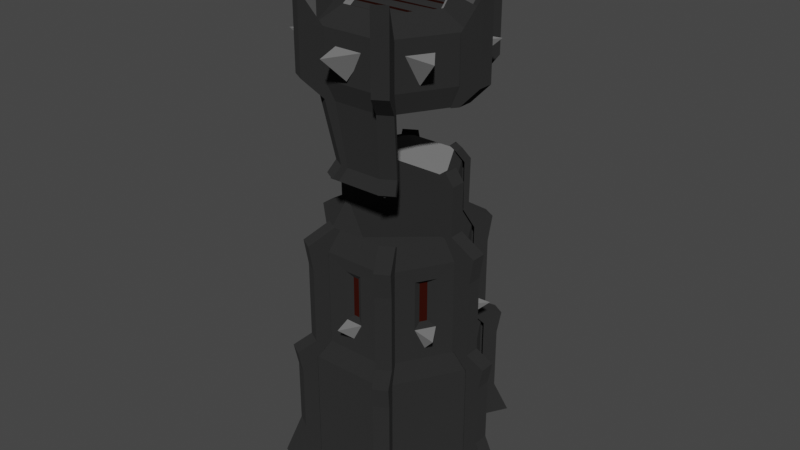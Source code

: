# Source: VileFotress_Fractured.blend  (saved by Blender 2.81.16; exported with 4.5.12 LTS)
import bpy
from mathutils import Matrix  # noqa: F401  (used for matrix-valued properties, if any)

bpy.ops.wm.read_factory_settings(use_empty=True)
scene = bpy.context.scene
scene.name = 'Scene'

# ---- collections
col_collection = bpy.data.collections.new('Collection'); scene.collection.children.link(col_collection)

# ---- materials (node trees are filled in below, after node groups)
mat_evilstone = bpy.data.materials.new('EvilStone')
mat_evilstone.use_transparent_shadow = False
mat_evilmetal = bpy.data.materials.new('EvilMetal')
mat_evilmetal.use_transparent_shadow = False
mat_evilhighlight = bpy.data.materials.new('EvilHighlight')
mat_evilhighlight.use_transparent_shadow = False
mat_evilstone_001 = bpy.data.materials.new('EvilStone.001')
mat_evilstone_001.use_transparent_shadow = False
mat_evilmetal_001 = bpy.data.materials.new('EvilMetal.001')
mat_evilmetal_001.use_transparent_shadow = False
mat_evilhighlight_001 = bpy.data.materials.new('EvilHighlight.001')
mat_evilhighlight_001.use_transparent_shadow = False

# ---- material node trees
mat_evilstone.use_nodes = True; mat_evilstone.node_tree.nodes.clear()
_N = mat_evilstone.node_tree.nodes; _L = mat_evilstone.node_tree.links
n0 = _N.new('ShaderNodeOutputMaterial'); n0.name = 'Material Output'; n0.location = (300, 300)
n1 = _N.new('ShaderNodeBsdfDiffuse'); n1.name = 'Diffuse BSDF'; n1.location = (10, 300)
n1.inputs[0].default_value = (0.02539, 0.02539, 0.02539, 1.0)
n1.inputs[1].default_value = 0.5
_L.new(n1.outputs[0], n0.inputs[0])
n0.is_active_output = True
mat_evilmetal.use_nodes = True; mat_evilmetal.node_tree.nodes.clear()
_N = mat_evilmetal.node_tree.nodes; _L = mat_evilmetal.node_tree.links
n0 = _N.new('ShaderNodeOutputMaterial'); n0.name = 'Material Output'; n0.location = (300, 300)
n1 = _N.new('ShaderNodeBsdfDiffuse'); n1.name = 'Diffuse BSDF'; n1.location = (10, 300)
n1.inputs[0].default_value = (0.1626, 0.1626, 0.1626, 1.0)
n1.inputs[1].default_value = 0.5
_L.new(n1.outputs[0], n0.inputs[0])
n0.is_active_output = True
mat_evilhighlight.use_nodes = True; mat_evilhighlight.node_tree.nodes.clear()
_N = mat_evilhighlight.node_tree.nodes; _L = mat_evilhighlight.node_tree.links
n0 = _N.new('ShaderNodeOutputMaterial'); n0.name = 'Material Output'; n0.location = (300, 300)
n1 = _N.new('ShaderNodeBsdfDiffuse'); n1.name = 'Diffuse BSDF'; n1.location = (10, 300)
n1.inputs[0].default_value = (0.01261, 0.002684, 0.001509, 1.0)
n1.inputs[1].default_value = 0.5
_L.new(n1.outputs[0], n0.inputs[0])
n0.is_active_output = True
mat_evilstone_001.use_nodes = True; mat_evilstone_001.node_tree.nodes.clear()
_N = mat_evilstone_001.node_tree.nodes; _L = mat_evilstone_001.node_tree.links
n0 = _N.new('ShaderNodeOutputMaterial'); n0.name = 'Material Output'; n0.location = (300, 300)
n1 = _N.new('ShaderNodeBsdfDiffuse'); n1.name = 'Diffuse BSDF'; n1.location = (10, 300)
n1.inputs[0].default_value = (0.02539, 0.02539, 0.02539, 1.0)
n1.inputs[1].default_value = 0.5
_L.new(n1.outputs[0], n0.inputs[0])
n0.is_active_output = True
mat_evilmetal_001.use_nodes = True; mat_evilmetal_001.node_tree.nodes.clear()
_N = mat_evilmetal_001.node_tree.nodes; _L = mat_evilmetal_001.node_tree.links
n0 = _N.new('ShaderNodeOutputMaterial'); n0.name = 'Material Output'; n0.location = (300, 300)
n1 = _N.new('ShaderNodeBsdfDiffuse'); n1.name = 'Diffuse BSDF'; n1.location = (10, 300)
n1.inputs[0].default_value = (0.1626, 0.1626, 0.1626, 1.0)
n1.inputs[1].default_value = 0.5
_L.new(n1.outputs[0], n0.inputs[0])
n0.is_active_output = True
mat_evilhighlight_001.use_nodes = True; mat_evilhighlight_001.node_tree.nodes.clear()
_N = mat_evilhighlight_001.node_tree.nodes; _L = mat_evilhighlight_001.node_tree.links
n0 = _N.new('ShaderNodeOutputMaterial'); n0.name = 'Material Output'; n0.location = (300, 300)
n1 = _N.new('ShaderNodeBsdfDiffuse'); n1.name = 'Diffuse BSDF'; n1.location = (10, 300)
n1.inputs[0].default_value = (0.0291, 0.00452, 0.002441, 1.0)
n1.inputs[1].default_value = 0.5
_L.new(n1.outputs[0], n0.inputs[0])
n0.is_active_output = True

# ---- world
world_world = bpy.data.worlds.new('World'); scene.world = world_world
world_world.use_nodes = True; world_world.node_tree.nodes.clear()
_N = world_world.node_tree.nodes; _L = world_world.node_tree.links
n0 = _N.new('ShaderNodeOutputWorld'); n0.name = 'World Output'; n0.location = (300, 300)
n1 = _N.new('ShaderNodeBackground'); n1.name = 'Background'; n1.location = (10, 300)
n1.inputs[0].default_value = (0.05088, 0.05088, 0.05088, 1.0)
_L.new(n1.outputs[0], n0.inputs[0])
n0.is_active_output = True
world_world.color = (0.05088, 0.05088, 0.05088)
world_world.use_sun_shadow = False
world_world.sun_shadow_jitter_overblur = 0.0

# ---- meshes
me_cylinder_000 = bpy.data.meshes.new('Cylinder.000')
me_cylinder_000.from_pydata([(-0.5239, -0.3074, -1.079), (-0.6071, -0.1633, -1.079), (-0.4421, -0.2601, -0.953), (-0.5252, -0.1161, -0.953), (-0.535, -0.3136, -0.2621), (-0.618, -0.1698, -0.2621), (-0.6205, -0.3629, -0.03621), (-0.7035, -0.2193, -0.03621), (-0.7035, -0.2193, 0.4646), (-0.6206, -0.3629, 0.4646), (-0.5824, -0.3412, -1.045), (-0.6655, -0.1971, -1.045), (-0.5005, -0.2938, -0.9191), (-0.5836, -0.1499, -0.9191), (-0.625, -0.3656, -0.2282), (-0.708, -0.2218, -0.2282), (-0.8169, -0.4763, -0.002293), (-0.8998, -0.3326, -0.002293), (-0.8169, -0.4762, 0.8376), (-0.8998, -0.3327, 0.8376), (0.5892, -0.2736, -1.079), (-0.0122, -0.6195, -1.079), (0.51, -0.2281, -0.953), (-0.0122, -0.5285, -0.953), (-0.0122, 0.7763, -0.2622), (-0.6241, 0.4243, -0.2622), (0.5997, 0.4243, -0.2622), (0.5997, -0.2797, -0.2622), (-0.0122, -0.6317, -0.2622), (-0.0122, 0.8714, -0.03621), (-0.7067, 0.4718, -0.03621), (0.6823, 0.4718, -0.03621), (0.6823, -0.3272, -0.03621), (-0.0122, -0.7267, -0.03621), (-0.01189, 0.5979, 0.6238), (-0.4678, 0.3357, 0.6238), (0.4448, 0.3352, 0.6238), (0.4448, -0.1902, 0.6238), (-0.0111, -0.4525, 0.6238), (-0.6039, -0.2681, -1.079), (-0.5248, -0.2226, -0.953), (-0.6146, -0.2742, -0.2622), (-0.6972, -0.3218, -0.03621), (-0.4616, -0.1862, 0.6238), (-0.0122, 0.8714, 0.4646), (-0.7067, 0.4718, 0.4646), (0.6823, 0.4718, 0.4646), (0.6823, -0.3272, 0.4646), (-0.0122, -0.7267, 0.4646), (-0.6973, -0.3218, 0.4646), (-0.429, -0.1487, 0.5781), (-0.03139, -0.3908, 0.5781), (0.4018, -0.1413, 0.5781), (0.3961, 0.3261, 0.5912), (-0.429, 0.3142, 0.5781), (-0.0115, 0.5554, 0.5781), (0.1735, 0.4486, 0.5781), (-0.429, 0.1023, 0.5781), (0.4018, 0.1042, 0.5781), (-0.2429, -0.2687, 0.5781), (0.4018, 0.1622, 0.5781), (-0.2926, -0.24, 0.5781), (0.4018, -0.07488, 0.5781), (-0.08843, -0.3579, 0.5781), (0.3294, 0.3586, 0.5781), (-0.429, -0.07683, 0.5781), (0.1172, 0.4811, 0.5781), (-0.429, 0.1662, 0.5781), (-0.3127, 0.6042, 0.01697), (-0.125, 0.6234, 0.305), (-0.4789, 0.8922, 0.3119), (-0.4232, 0.4513, 0.305), (0.3532, -0.5491, 0.01697), (0.1655, -0.5683, 0.305), (0.5195, -0.8371, 0.3119), (0.4637, -0.3962, 0.305), (0.3532, 0.6042, 0.01697), (0.4637, 0.4513, 0.305), (0.5195, 0.8922, 0.3119), (0.1655, 0.6234, 0.305), (-0.3127, -0.5491, 0.01697), (-0.4232, -0.3962, 0.305), (-0.4789, -0.8371, 0.3119), (-0.125, -0.5683, 0.305), (0.6861, 0.02754, 0.01697), (0.6089, -0.1446, 0.305), (1.019, 0.02754, 0.3119), (0.6089, 0.1997, 0.305), (-0.6456, 0.02754, 0.01697), (-0.5684, 0.1997, 0.305), (-0.9781, 0.02754, 0.3119), (-0.5684, -0.1446, 0.305), (0.5356, 0.4934, -0.2622), (0.6186, 0.3496, -0.2622), (0.6212, 0.5427, -0.03621), (0.7041, 0.399, -0.03621), (0.7041, 0.3991, 0.4646), (0.6212, 0.5426, 0.4646), (0.6256, 0.5453, -0.2282), (0.7086, 0.4015, -0.2282), (0.8175, 0.656, -0.002294), (0.9004, 0.5124, -0.002294), (0.8176, 0.656, 0.8376), (0.9004, 0.5124, 0.8376), (-0.6168, 0.3517, -0.2622), (-0.5338, 0.4955, -0.2622), (-0.7022, 0.4012, -0.03621), (-0.6193, 0.5448, -0.03621), (-0.6194, 0.5448, 0.4646), (-0.7022, 0.4012, 0.4646), (-0.7068, 0.4037, -0.2282), (-0.6238, 0.5475, -0.2282), (-0.8986, 0.5145, -0.002294), (-0.8157, 0.6581, -0.002294), (-0.8986, 0.5146, 0.8376), (-0.8157, 0.6581, 0.8376), (0.6065, -0.1655, -1.079), (0.5233, -0.3095, -1.079), (0.5246, -0.1183, -0.953), (0.4415, -0.2622, -0.953), (0.6174, -0.172, -0.2622), (0.5344, -0.3157, -0.2622), (0.7029, -0.2214, -0.03621), (0.6199, -0.365, -0.03621), (0.62, -0.365, 0.4646), (0.7029, -0.2215, 0.4646), (0.6649, -0.1992, -1.045), (0.5817, -0.3433, -1.045), (0.583, -0.152, -0.9191), (0.4999, -0.296, -0.9191), (0.7074, -0.2239, -0.2282), (0.6244, -0.3677, -0.2282), (0.8992, -0.3348, -0.002294), (0.8163, -0.4784, -0.002294), (0.8992, -0.3348, 0.8376), (0.8163, -0.4784, 0.8376), (-0.08146, 0.7552, -0.2622), (0.08455, 0.7552, -0.2622), (-0.08138, 0.8539, -0.03621), (0.08446, 0.8539, -0.03621), (0.08442, 0.854, 0.4646), (-0.08133, 0.854, 0.4646), (-0.08146, 0.8591, -0.2282), (0.08455, 0.8591, -0.2282), (-0.08138, 1.081, -0.002294), (0.08446, 1.081, -0.002294), (-0.08133, 1.081, 0.8376), (0.08442, 1.081, 0.8376), (0.08226, -0.5628, -1.079), (-0.0841, -0.5628, -1.079), (0.08219, -0.4682, -0.953), (-0.08404, -0.4682, -0.953), (0.08208, -0.5755, -0.2622), (-0.08393, -0.5755, -0.2622), (0.082, -0.6742, -0.03621), (-0.08385, -0.6742, -0.03621), (-0.0838, -0.6742, 0.4646), (0.08195, -0.6742, 0.4646), (0.08226, -0.6302, -1.045), (-0.0841, -0.6302, -1.045), (0.08219, -0.5357, -0.9191), (-0.08404, -0.5357, -0.9191), (0.08208, -0.6794, -0.2282), (-0.08393, -0.6794, -0.2282), (0.082, -0.9009, -0.002294), (-0.08385, -0.9009, -0.002294), (0.08195, -0.9009, 0.8376), (-0.0838, -0.9009, 0.8376)], [], [(5, 3, 13, 15), (6, 9, 18, 16), (8, 7, 17, 19), (3, 1, 11, 13), (10, 12, 13, 11), (15, 13, 12, 14), (14, 16, 17, 15), (19, 17, 16, 18), (2, 4, 14, 12), (4, 6, 16, 14), (0, 2, 12, 10), (7, 5, 15, 17), (9, 8, 19, 18), (39, 21, 23, 40), (40, 23, 28, 41), (21, 20, 22, 23), (24, 25, 30, 29), (41, 28, 33, 42), (23, 22, 27, 28), (30, 42, 49, 45), (42, 33, 48, 49), (28, 27, 32, 33), (26, 24, 29, 31), (25, 41, 42, 30), (27, 26, 31, 32), (32, 31, 46, 47), (29, 30, 45, 44), (34, 35, 54, 55), (33, 32, 47, 48), (31, 29, 44, 46), (35, 34, 44, 45), (34, 36, 46, 44), (36, 37, 47, 46), (37, 38, 48, 47), (38, 43, 49, 48), (43, 35, 45, 49), (37, 36, 53, 60, 58, 62, 52), (43, 38, 51, 63, 59, 61, 50), (36, 34, 55, 66, 56, 64, 53), (38, 37, 52, 51), (55, 54, 67, 66), (35, 43, 50, 65, 57, 67, 54), (53, 50, 61, 60), (56, 57, 65, 64), (58, 59, 63, 62), (60, 61, 59, 58), (62, 63, 51, 52), (64, 65, 50, 53), (66, 67, 57, 56), (68, 70, 69), (69, 70, 71), (71, 70, 68), (68, 69, 71), (72, 74, 73), (73, 74, 75), (75, 74, 72), (72, 73, 75), (76, 78, 77), (77, 78, 79), (79, 78, 76), (76, 77, 79), (80, 82, 81), (81, 82, 83), (83, 82, 80), (80, 81, 83), (84, 86, 85), (85, 86, 87), (87, 86, 84), (84, 85, 87), (88, 90, 89), (89, 90, 91), (91, 90, 88), (88, 89, 91), (94, 97, 102, 100), (96, 95, 101, 103), (98, 100, 101, 99), (103, 101, 100, 102), (92, 94, 100, 98), (95, 93, 99, 101), (97, 96, 103, 102), (106, 109, 114, 112), (108, 107, 113, 115), (110, 112, 113, 111), (115, 113, 112, 114), (104, 106, 112, 110), (107, 105, 111, 113), (109, 108, 115, 114), (121, 119, 129, 131), (122, 125, 134, 132), (124, 123, 133, 135), (119, 117, 127, 129), (126, 128, 129, 127), (131, 129, 128, 130), (130, 132, 133, 131), (135, 133, 132, 134), (118, 120, 130, 128), (120, 122, 132, 130), (116, 118, 128, 126), (123, 121, 131, 133), (125, 124, 135, 134), (138, 141, 146, 144), (140, 139, 145, 147), (142, 144, 145, 143), (147, 145, 144, 146), (136, 138, 144, 142), (139, 137, 143, 145), (141, 140, 147, 146), (153, 151, 161, 163), (154, 157, 166, 164), (156, 155, 165, 167), (151, 149, 159, 161), (158, 160, 161, 159), (163, 161, 160, 162), (162, 164, 165, 163), (167, 165, 164, 166), (150, 152, 162, 160), (152, 154, 164, 162), (148, 150, 160, 158), (155, 153, 163, 165), (157, 156, 167, 166), (126, 127, 117, 116), (116, 117, 119, 118), (121, 120, 118, 119), (24, 26, 27, 28, 41, 25), (153, 120, 118, 151), (5, 152, 150, 3), (151, 23, 22, 118), (3, 150, 23, 40), (151, 118, 20, 21), (150, 21, 39, 3), (10, 11, 1, 0)])
me_cylinder_000.polygons.foreach_set('material_index', [0, 0, 0, 0, 0, 0, 0, 0, 0, 0, 0, 0, 0, 0, 0, 0, 0, 0, 0, 0, 0, 0, 0, 0, 0, 0, 0, 1, 0, 0, 0, 0, 0, 0, 0, 0, 1, 1, 1, 1, 0, 1, 0, 0, 0, 2, 2, 2, 2, 1, 1, 1, 1, 1, 1, 1, 1, 1, 1, 1, 1, 1, 1, 1, 1, 1, 1, 1, 1, 1, 1, 1, 1, 0, 0, 0, 0, 0, 0, 0, 0, 0, 0, 0, 0, 0, 0, 0, 0, 0, 0, 0, 0, 0, 0, 0, 0, 0, 0, 0, 0, 0, 0, 0, 0, 0, 0, 0, 0, 0, 0, 0, 0, 0, 0, 0, 0, 0, 0, 0, 0, 0, 0, 1, 1, 1, 0, 0, 0, 0, 0])
_uv = me_cylinder_000.uv_layers.new(name='UVMap')
_uv.uv.foreach_set('vector', [0.1448, 1.0, 0.141, 1.0, 0.141, 1.0, 0.1448, 1.0, 0.1859, 1.0, 0.1859, 1.0, 0.1859, 1.0, 0.1859, 1.0, 0.1474, 1.0, 0.1474, 1.0, 0.1474, 1.0, 0.1474, 1.0, 0.141, 1.0, 0.1444, 1.0, 0.1444, 1.0, 0.141, 1.0, 0.189, 1.0, 0.1923, 1.0, 0.141, 1.0, 0.1444, 1.0, 0.1448, 1.0, 0.141, 1.0, 0.1923, 1.0, 0.1885, 1.0, 0.1885, 1.0, 0.1859, 1.0, 0.1474, 1.0, 0.1448, 1.0, 0.1474, 1.0, 0.1474, 1.0, 0.1859, 1.0, 0.1859, 1.0, 0.1923, 1.0, 0.1885, 1.0, 0.1885, 1.0, 0.1923, 1.0, 0.1885, 1.0, 0.1859, 1.0, 0.1859, 1.0, 0.1885, 1.0, 0.189, 1.0, 0.1923, 1.0, 0.1923, 1.0, 0.189, 1.0, 0.1474, 1.0, 0.1448, 1.0, 0.1448, 1.0, 0.1474, 1.0, 0.04215, 0.3423, 0.06613, 0.3838, 0.06613, 0.3838, 0.04215, 0.3423, 0.189, 1.0, 0.3333, 1.0, 0.3333, 1.0, 0.1923, 1.0, 0.1923, 1.0, 0.3333, 1.0, 0.3333, 1.0, 0.1885, 1.0, 0.3333, 1.0, 0.5, 1.0, 0.5, 1.0, 0.3333, 1.0, 0.8333, 1.0, 1.0, 1.0, 1.0, 1.0, 0.8333, 1.0, 0.1885, 1.0, 0.3333, 1.0, 0.3333, 1.0, 0.1859, 1.0, 0.3333, 1.0, 0.5, 1.0, 0.5, 1.0, 0.3333, 1.0, -8.941e-08, 1.0, 0.1474, 1.0, 0.1474, 1.0, -8.941e-08, 1.0, 0.1859, 1.0, 0.3333, 1.0, 0.3333, 1.0, 0.1859, 1.0, 0.3333, 1.0, 0.5, 1.0, 0.5, 1.0, 0.3333, 1.0, 0.6667, 1.0, 0.8333, 1.0, 0.8333, 1.0, 0.6667, 1.0, -8.941e-08, 1.0, 0.1448, 1.0, 0.1474, 1.0, -8.941e-08, 1.0, 0.5, 1.0, 0.6667, 1.0, 0.6667, 1.0, 0.5, 1.0, 0.5, 1.0, 0.6667, 1.0, 0.6667, 1.0, 0.5, 1.0, 0.8333, 1.0, 1.0, 1.0, 1.0, 1.0, 0.8333, 1.0, 0.416, 0.3453, 0.25, 0.4389, 0.25, 0.4389, 0.416, 0.3453, 0.3333, 1.0, 0.5, 1.0, 0.5, 1.0, 0.3333, 1.0, 0.6667, 1.0, 0.8333, 1.0, 0.8333, 1.0, 0.6667, 1.0, 0.25, 0.4389, 0.416, 0.3453, 0.4578, 0.37, 0.25, 0.49, 0.416, 0.3453, 0.416, 0.1537, 0.4578, 0.13, 0.4578, 0.37, 0.416, 0.1537, 0.2499, 0.05772, 0.25, 0.01, 0.4578, 0.13, 0.2499, 0.05772, 0.08397, 0.1513, 0.04215, 0.13, 0.25, 0.01, 0.08397, 0.1513, 0.08444, 0.3252, 0.04215, 0.3423, 0.04215, 0.13, 0.08444, 0.3252, 0.25, 0.4389, 0.25, 0.49, 0.04215, 0.3423, 0.2499, 0.05772, 0.416, 0.1537, 0.416, 0.1537, 0.3745, 0.1297, 0.333, 0.1057, 0.2914, 0.08171, 0.2499, 0.05772, 0.08444, 0.3252, 0.08397, 0.1513, 0.08397, 0.1513, 0.08409, 0.1948, 0.0842, 0.2383, 0.08432, 0.2817, 0.08444, 0.3252, 0.416, 0.1537, 0.416, 0.3453, 0.416, 0.3453, 0.416, 0.2974, 0.416, 0.2495, 0.416, 0.2016, 0.416, 0.1537, 0.08397, 0.1513, 0.2499, 0.05772, 0.2499, 0.05772, 0.08397, 0.1513, 0.416, 0.3453, 0.25, 0.4389, 0.2086, 0.4105, 0.416, 0.2974, 0.25, 0.4389, 0.08444, 0.3252, 0.08444, 0.3252, 0.1258, 0.3536, 0.1672, 0.3821, 0.2086, 0.4105, 0.25, 0.4389, 0.416, 0.1537, 0.08444, 0.3252, 0.08432, 0.2817, 0.3745, 0.1297, 0.416, 0.2495, 0.1672, 0.3821, 0.1258, 0.3536, 0.416, 0.2016, 0.333, 0.1057, 0.0842, 0.2383, 0.08409, 0.1948, 0.2914, 0.08171, 0.3745, 0.1297, 0.08432, 0.2817, 0.0842, 0.2383, 0.333, 0.1057, 0.2914, 0.08171, 0.08409, 0.1948, 0.08397, 0.1513, 0.2499, 0.05772, 0.416, 0.2016, 0.1258, 0.3536, 0.08444, 0.3252, 0.416, 0.1537, 0.416, 0.2974, 0.2086, 0.4105, 0.1672, 0.3821, 0.416, 0.2495, 0.25, 0.49, 0.25, 0.25, 0.4578, 0.13, 0.4578, 0.13, 0.25, 0.25, 0.04215, 0.13, 0.04215, 0.13, 0.25, 0.25, 0.25, 0.49, 0.75, 0.49, 0.9578, 0.13, 0.5422, 0.13, 0.25, 0.49, 0.25, 0.25, 0.4578, 0.13, 0.4578, 0.13, 0.25, 0.25, 0.04215, 0.13, 0.04215, 0.13, 0.25, 0.25, 0.25, 0.49, 0.75, 0.49, 0.9578, 0.13, 0.5422, 0.13, 0.25, 0.49, 0.25, 0.25, 0.4578, 0.13, 0.4578, 0.13, 0.25, 0.25, 0.04215, 0.13, 0.04215, 0.13, 0.25, 0.25, 0.25, 0.49, 0.75, 0.49, 0.9578, 0.13, 0.5422, 0.13, 0.25, 0.49, 0.25, 0.25, 0.4578, 0.13, 0.4578, 0.13, 0.25, 0.25, 0.04215, 0.13, 0.04215, 0.13, 0.25, 0.25, 0.25, 0.49, 0.75, 0.49, 0.9578, 0.13, 0.5422, 0.13, 0.25, 0.49, 0.25, 0.25, 0.4578, 0.13, 0.4578, 0.13, 0.25, 0.25, 0.04215, 0.13, 0.04215, 0.13, 0.25, 0.25, 0.25, 0.49, 0.75, 0.49, 0.9578, 0.13, 0.5422, 0.13, 0.25, 0.49, 0.25, 0.25, 0.4578, 0.13, 0.4578, 0.13, 0.25, 0.25, 0.04215, 0.13, 0.04215, 0.13, 0.25, 0.25, 0.25, 0.49, 0.75, 0.49, 0.9578, 0.13, 0.5422, 0.13, 0.1859, 1.0, 0.1859, 1.0, 0.1859, 1.0, 0.1859, 1.0, 0.1474, 1.0, 0.1474, 1.0, 0.1474, 1.0, 0.1474, 1.0, 0.1885, 1.0, 0.1859, 1.0, 0.1474, 1.0, 0.1448, 1.0, 0.1474, 1.0, 0.1474, 1.0, 0.1859, 1.0, 0.1859, 1.0, 0.1885, 1.0, 0.1859, 1.0, 0.1859, 1.0, 0.1885, 1.0, 0.1474, 1.0, 0.1448, 1.0, 0.1448, 1.0, 0.1474, 1.0, 0.04215, 0.3423, 0.06613, 0.3838, 0.06613, 0.3838, 0.04215, 0.3423, 0.1859, 1.0, 0.1859, 1.0, 0.1859, 1.0, 0.1859, 1.0, 0.1474, 1.0, 0.1474, 1.0, 0.1474, 1.0, 0.1474, 1.0, 0.1885, 1.0, 0.1859, 1.0, 0.1474, 1.0, 0.1448, 1.0, 0.1474, 1.0, 0.1474, 1.0, 0.1859, 1.0, 0.1859, 1.0, 0.1885, 1.0, 0.1859, 1.0, 0.1859, 1.0, 0.1885, 1.0, 0.1474, 1.0, 0.1448, 1.0, 0.1448, 1.0, 0.1474, 1.0, 0.04215, 0.3423, 0.06613, 0.3838, 0.06613, 0.3838, 0.04215, 0.3423, 0.1448, 1.0, 0.141, 1.0, 0.141, 1.0, 0.1448, 1.0, 0.1859, 1.0, 0.1859, 1.0, 0.1859, 1.0, 0.1859, 1.0, 0.1474, 1.0, 0.1474, 1.0, 0.1474, 1.0, 0.1474, 1.0, 0.141, 1.0, 0.1444, 1.0, 0.1444, 1.0, 0.141, 1.0, 0.189, 1.0, 0.1923, 1.0, 0.141, 1.0, 0.1444, 1.0, 0.1448, 1.0, 0.141, 1.0, 0.1923, 1.0, 0.1885, 1.0, 0.1885, 1.0, 0.1859, 1.0, 0.1474, 1.0, 0.1448, 1.0, 0.1474, 1.0, 0.1474, 1.0, 0.1859, 1.0, 0.1859, 1.0, 0.1923, 1.0, 0.1885, 1.0, 0.1885, 1.0, 0.1923, 1.0, 0.1885, 1.0, 0.1859, 1.0, 0.1859, 1.0, 0.1885, 1.0, 0.189, 1.0, 0.1923, 1.0, 0.1923, 1.0, 0.189, 1.0, 0.1474, 1.0, 0.1448, 1.0, 0.1448, 1.0, 0.1474, 1.0, 0.04215, 0.3423, 0.06613, 0.3838, 0.06613, 0.3838, 0.04215, 0.3423, 0.1859, 1.0, 0.1859, 1.0, 0.1859, 1.0, 0.1859, 1.0, 0.1474, 1.0, 0.1474, 1.0, 0.1474, 1.0, 0.1474, 1.0, 0.1885, 1.0, 0.1859, 1.0, 0.1474, 1.0, 0.1448, 1.0, 0.1474, 1.0, 0.1474, 1.0, 0.1859, 1.0, 0.1859, 1.0, 0.1885, 1.0, 0.1859, 1.0, 0.1859, 1.0, 0.1885, 1.0, 0.1474, 1.0, 0.1448, 1.0, 0.1448, 1.0, 0.1474, 1.0, 0.04215, 0.3423, 0.06613, 0.3838, 0.06613, 0.3838, 0.04215, 0.3423, 0.1448, 1.0, 0.141, 1.0, 0.141, 1.0, 0.1448, 1.0, 0.1859, 1.0, 0.1859, 1.0, 0.1859, 1.0, 0.1859, 1.0, 0.1474, 1.0, 0.1474, 1.0, 0.1474, 1.0, 0.1474, 1.0, 0.141, 1.0, 0.1444, 1.0, 0.1444, 1.0, 0.141, 1.0, 0.189, 1.0, 0.1923, 1.0, 0.141, 1.0, 0.1444, 1.0, 0.1448, 1.0, 0.141, 1.0, 0.1923, 1.0, 0.1885, 1.0, 0.1885, 1.0, 0.1859, 1.0, 0.1474, 1.0, 0.1448, 1.0, 0.1474, 1.0, 0.1474, 1.0, 0.1859, 1.0, 0.1859, 1.0, 0.1923, 1.0, 0.1885, 1.0, 0.1885, 1.0, 0.1923, 1.0, 0.1885, 1.0, 0.1859, 1.0, 0.1859, 1.0, 0.1885, 1.0, 0.189, 1.0, 0.1923, 1.0, 0.1923, 1.0, 0.189, 1.0, 0.1474, 1.0, 0.1448, 1.0, 0.1448, 1.0, 0.1474, 1.0, 0.04215, 0.3423, 0.06613, 0.3838, 0.06613, 0.3838, 0.04215, 0.3423, 0.189, 1.0, 0.1444, 1.0, 0.1444, 1.0, 0.189, 1.0, 0.189, 1.0, 0.1444, 1.0, 0.141, 1.0, 0.1923, 1.0, 0.1448, 1.0, 0.1885, 1.0, 0.1923, 1.0, 0.141, 1.0, 0.0, 0.0, 0.0, 0.0, 0.0, 0.0, 0.0, 0.0, 0.0, 0.0, 0.0, 0.0, 0.1448, 1.0, 0.1885, 1.0, 0.1923, 1.0, 0.141, 1.0, 0.1448, 1.0, 0.1885, 1.0, 0.1923, 1.0, 0.141, 1.0, 0.141, 1.0, 0.3333, 1.0, 0.5, 1.0, 0.1923, 1.0, 0.141, 1.0, 0.1923, 1.0, 0.3333, 1.0, 0.1923, 1.0, 0.141, 1.0, 0.1923, 1.0, 0.5, 1.0, 0.3333, 1.0, 0.1923, 1.0, 0.3333, 1.0, 0.189, 1.0, 0.141, 1.0, 0.189, 1.0, 0.1444, 1.0, 0.1444, 1.0, 0.189, 1.0])
me_cylinder_000.materials.append(mat_evilstone)
me_cylinder_000.materials.append(mat_evilmetal)
me_cylinder_000.materials.append(mat_evilhighlight)
me_cylinder_000.use_remesh_fix_poles = True
me_cylinder_000.use_remesh_preserve_attributes = False
me_cylinder_000.use_mirror_vertex_groups = False
me_cylinder_000.update()
me_cylinder_002 = bpy.data.meshes.new('Cylinder.002')
me_cylinder_002.from_pydata([(-0.9061, -0.3058, 0.1464), (-0.8228, -0.4501, 0.1464), (-1.108, -0.6149, -1.262), (-1.192, -0.4706, -1.262), (-1.078, -0.4052, 0.04699), (-0.995, -0.5495, 0.04699), (-0.8167, -0.4465, -1.262), (-0.8999, -0.3023, -1.262), (-0.8166, -0.4465, -0.04757), (-0.8999, -0.3022, -0.04757), (-0.6853, -0.3708, 0.1125), (-0.7687, -0.2264, 0.1125), (-0.9541, -0.5259, -0.8771), (-1.037, -0.3816, -0.8771), (-0.9541, -0.5259, -0.1899), (-1.037, -0.3816, -0.1899), (-0.7491, 0.6416, -1.262), (-0.7491, 0.6416, -0.3482), (-0.174, 0.9724, -1.262), (-0.174, 0.9724, -0.3482), (0.7761, 0.5557, -1.262), (0.7761, 0.5557, -0.04757), (0.7761, -0.4075, -1.262), (0.7761, -0.4075, -0.04757), (-0.06107, -0.8891, -1.262), (-0.06107, -0.8891, -0.04757), (0.6442, -0.009404, 0.4552), (0.2234, -0.5707, 0.4539), (0.6442, -0.009404, 0.9957), (0.2234, -0.5707, 1.01), (0.5403, 0.4201, 1.372), (0.5403, -0.2718, 1.372), (-0.06107, -0.6177, 1.372), (-0.8886, -0.4019, -1.262), (-0.8886, -0.4019, -0.04757), (-0.4942, -0.487, 0.4431), (-0.4942, -0.4871, 1.015), (-0.6528, -0.2663, 1.372), (0.2579, -0.435, 0.1727), (0.07646, -0.4368, 0.4539), (0.3965, -0.7269, 0.4595), (0.3797, -0.2953, 0.4514), (-0.3723, -0.4583, 0.1564), (-0.4645, -0.3, 0.4364), (-0.5556, -0.7222, 0.4452), (-0.1903, -0.4918, 0.4352), (0.5866, 0.1035, 0.172), (0.4993, -0.05571, 0.453), (0.9106, 0.07641, 0.4565), (0.5283, 0.2777, 0.4517), (0.809, 0.4892, 0.1464), (0.7256, 0.6335, 0.1464), (1.011, 0.7982, -1.262), (1.094, 0.654, -1.262), (0.9812, 0.5886, 0.04699), (0.8979, 0.7329, 0.04699), (0.7196, 0.6299, -1.262), (0.8028, 0.4857, -1.262), (0.7195, 0.6299, -0.04757), (0.8028, 0.4856, -0.04757), (0.5882, 0.5541, 0.1125), (0.6715, 0.4098, 0.1125), (0.8569, 0.7092, -0.8771), (0.9402, 0.565, -0.8771), (0.8569, 0.7093, -0.1899), (0.9402, 0.565, -0.1899), (-0.8215, 0.6356, 0.1464), (-0.9049, 0.4913, 0.1464), (-1.19, 0.6562, -1.262), (-1.107, 0.8004, -1.262), (-0.9938, 0.735, 0.04699), (-1.077, 0.5907, 0.04699), (-0.8987, 0.4878, -1.262), (-0.8154, 0.632, -1.262), (-0.8987, 0.4877, -0.04757), (-0.8154, 0.6321, -0.04757), (-0.7674, 0.4119, 0.1125), (-0.6841, 0.5563, 0.1125), (-1.036, 0.5671, -0.8771), (-0.9528, 0.7114, -0.8771), (-1.036, 0.5671, -0.1899), (-0.9528, 0.7114, -0.1899), (0.5268, -0.338, 1.406), (0.61, -0.1939, 1.406), (0.763, -0.4744, 1.246), (0.8462, -0.3302, 1.246), (0.7244, -0.4522, 0.1464), (0.8077, -0.3079, 0.1464), (1.093, -0.4728, -1.262), (1.01, -0.617, -1.262), (0.8966, -0.5517, 0.04699), (0.98, -0.4073, 0.04699), (0.8016, -0.3044, -1.262), (0.7183, -0.4486, -1.262), (0.8016, -0.3043, -0.04757), (0.7183, -0.4487, -0.04757), (0.6703, -0.2286, 0.1125), (0.587, -0.3729, 0.1125), (0.6703, -0.2286, 1.151), (0.5871, -0.3728, 1.151), (0.5576, -0.1636, 1.372), (0.4744, -0.3077, 1.372), (0.939, -0.3837, -0.8771), (0.8557, -0.528, -0.8771), (0.939, -0.3837, -0.1899), (0.8557, -0.528, -0.1899), (0.7244, -0.4522, 0.9672), (0.8077, -0.3079, 0.9672), (0.036, 1.033, 0.1464), (-0.1307, 1.033, 0.1464), (-0.1306, 1.363, -1.262), (0.03594, 1.363, -1.262), (0.036, 1.232, 0.04699), (-0.1307, 1.232, 0.04699), (-0.1306, 1.026, -1.262), (0.03594, 1.026, -1.262), (-0.1307, 1.026, -0.04757), (0.036, 1.026, -0.04757), (-0.1307, 0.8744, 0.1125), (0.036, 0.8744, 0.1125), (-0.1306, 1.185, -0.8771), (0.03597, 1.185, -0.8771), (-0.1306, 1.185, -0.1899), (0.03598, 1.185, -0.1899), (-0.133, -0.6214, 1.406), (0.03342, -0.6214, 1.406), (-0.1331, -0.8942, 1.246), (0.03347, -0.8942, 1.246), (-0.1331, -0.8497, 0.1464), (0.03353, -0.8497, 0.1464), (0.03347, -1.179, -1.262), (-0.1331, -1.179, -1.262), (-0.1331, -1.049, 0.04699), (0.03353, -1.049, 0.04699), (0.03347, -0.8426, -1.262), (-0.1331, -0.8426, -1.262), (0.03353, -0.8426, -0.04757), (-0.1331, -0.8426, -0.04757), (0.03353, -0.691, 0.1125), (-0.1331, -0.691, 0.1125), (0.03347, -0.691, 1.151), (-0.1331, -0.691, 1.151), (0.03342, -0.5609, 1.372), (-0.133, -0.5609, 1.372), (0.0335, -1.001, -0.8771), (-0.1331, -1.001, -0.8771), (0.03352, -1.001, -0.1899), (-0.1331, -1.001, -0.1899), (-0.1331, -0.8497, 0.9672), (0.0335, -0.8497, 0.9672), (-0.8983, 0.5557, -1.262), (-0.06107, 1.037, -1.262), (-0.06107, 1.037, -0.04757), (-0.8983, 0.5557, -0.04757), (-0.7838, 0.8416, -1.271), (-0.3296, 1.103, -1.271), (-0.3296, 1.103, -0.4558), (-0.7838, 0.8416, -0.4558), (-0.8128, 0.8249, -1.272), (-0.3005, 1.12, -1.272), (-0.3005, 1.12, -0.4133), (-0.8128, 0.8249, -0.4133), (-0.6606, 0.6279, -1.271), (-0.2065, 0.8896, -1.271), (-0.2065, 0.8896, -0.4558), (-0.6606, 0.6279, -0.4558), (0.6442, 0.2215, 0.4552), (-0.06107, 0.8913, 0.1125), (0.6442, 0.2215, 0.9957), (0.3849, -0.4778, 0.4539), (0.6492, 0.4827, 0.1125), (0.3849, -0.4778, 1.01), (0.6492, 0.4827, 1.151), (0.5777, 0.06504, 0.4987), (0.5777, 0.1471, 0.4987), (0.5777, 0.06504, 0.9521), (0.5777, 0.1471, 0.9521), (-0.3286, -0.585, 0.4431), (0.6492, -0.3345, 0.1125), (-0.3286, -0.5849, 1.015), (0.6492, -0.3345, 1.151), (0.2558, -0.5047, 0.5123), (0.3116, -0.4727, 0.5123), (0.2558, -0.5047, 0.9511), (0.3116, -0.4727, 0.9511), (-0.06107, -0.7431, 1.151), (-0.06107, -0.7431, 0.1125), (-0.3487, -0.5075, 0.9565), (-0.3487, -0.5075, 0.5017), (-0.4167, -0.4674, 0.5017), (-0.4167, -0.4674, 0.9565), (-0.7714, 0.4827, 0.1125), (-0.7617, -0.3289, 0.1125), (-0.7617, -0.3289, 1.151), (0.2396, -0.4448, 1.372), (0.1464, -0.274, 0.1125), (0.1464, -0.274, 1.173), (0.2066, -0.3783, 1.319)], [], [(13, 3, 2, 12), (11, 9, 4, 0), (8, 10, 1, 5), (6, 8, 5, 14, 12, 2), (5, 1, 0, 4), (9, 7, 3, 13, 15, 4), (7, 6, 2, 3), (15, 13, 12, 14), (4, 15, 14, 5), (16, 17, 161, 158), (151, 152, 21, 20), (20, 21, 23, 22), (22, 23, 25, 24), (152, 153, 191, 167), (33, 34, 153, 150), (34, 25, 186, 192), (24, 25, 34, 33), (193, 185, 32, 37), (23, 21, 170, 178), (35, 177, 188, 189), (25, 23, 178, 186), (21, 152, 167, 170), (153, 34, 192, 191), (29, 27, 181, 183), (168, 28, 175, 176), (180, 172, 30, 31), (185, 180, 31, 194, 32), (38, 40, 39), (39, 40, 41), (41, 40, 38), (38, 39, 41), (42, 44, 43), (43, 44, 45), (45, 44, 42), (42, 43, 45), (46, 48, 47), (47, 48, 49), (49, 48, 46), (46, 47, 49), (63, 53, 52, 62), (61, 59, 54, 50), (58, 60, 51, 55), (56, 58, 55, 64, 62, 52), (55, 51, 50, 54), (59, 57, 53, 63, 65, 54), (57, 56, 52, 53), (65, 63, 62, 64), (54, 65, 64, 55), (79, 69, 68, 78), (77, 75, 70, 66), (74, 76, 67, 71), (72, 74, 71, 80, 78, 68), (71, 67, 66, 70), (75, 73, 69, 79, 81, 70), (73, 72, 68, 69), (81, 79, 78, 80), (70, 81, 80, 71), (103, 89, 88, 102), (97, 95, 90, 86), (98, 100, 83, 85), (94, 96, 87, 91), (101, 99, 84, 82), (92, 94, 91, 104, 102, 88), (91, 87, 86, 90), (107, 85, 84, 106), (82, 84, 85, 83), (96, 98, 85, 107, 87), (95, 93, 89, 103, 105, 90), (99, 97, 86, 106, 84), (93, 92, 88, 89), (105, 103, 102, 104), (90, 105, 104, 91), (87, 107, 106, 86), (121, 111, 110, 120), (119, 117, 112, 108), (116, 118, 109, 113), (114, 116, 113, 122, 120, 110), (113, 109, 108, 112), (117, 115, 111, 121, 123, 112), (115, 114, 110, 111), (123, 121, 120, 122), (112, 123, 122, 113), (145, 131, 130, 144), (139, 137, 132, 128), (140, 142, 125, 127), (136, 138, 129, 133), (143, 141, 126, 124), (134, 136, 133, 146, 144, 130), (133, 129, 128, 132), (149, 127, 126, 148), (124, 126, 127, 125), (138, 140, 127, 149, 129), (137, 135, 131, 145, 147, 132), (141, 139, 128, 148, 126), (135, 134, 130, 131), (147, 145, 144, 146), (132, 147, 146, 133), (129, 149, 148, 128), (19, 17, 153, 152), (17, 16, 150, 153), (18, 19, 152, 151), (156, 155, 163, 164), (19, 18, 159, 160), (17, 19, 160, 161), (156, 157, 161, 160), (157, 154, 158, 161), (155, 156, 160, 159), (162, 165, 164, 163), (157, 156, 164, 165), (154, 157, 165, 162), (116, 114, 18, 19), (73, 75, 17, 16), (151, 20, 22, 24, 33, 150, 16, 18), (166, 26, 178, 170), (28, 168, 172, 180), (26, 28, 180, 178), (168, 166, 170, 172), (173, 174, 176, 175), (28, 26, 173, 175), (26, 166, 174, 173), (166, 168, 176, 174), (169, 27, 186, 178), (29, 171, 180, 185), (171, 169, 178, 180), (27, 29, 185, 186), (181, 182, 184, 183), (171, 29, 183, 184), (169, 171, 184, 182), (27, 169, 182, 181), (179, 177, 186, 185), (35, 36, 193, 192), (177, 35, 192, 186), (36, 179, 185, 193), (189, 188, 187, 190), (177, 179, 187, 188), (179, 36, 190, 187), (36, 35, 189, 190), (191, 192, 195, 170, 167), (196, 195, 192, 193), (197, 196, 193, 37), (197, 37, 32, 194), (30, 197, 194, 31), (30, 172, 196, 197), (172, 170, 195, 196)])
me_cylinder_002.polygons.foreach_set('material_index', [0, 0, 0, 0, 0, 0, 0, 0, 0, 0, 0, 0, 0, 0, 0, 0, 0, 0, 0, 0, 0, 0, 0, 0, 0, 0, 0, 1, 1, 1, 1, 1, 1, 1, 1, 1, 1, 1, 1, 0, 0, 0, 0, 0, 0, 0, 0, 0, 0, 0, 0, 0, 0, 0, 0, 0, 0, 0, 0, 0, 0, 0, 0, 0, 0, 0, 0, 0, 0, 0, 0, 0, 0, 0, 0, 0, 0, 0, 0, 0, 0, 0, 0, 0, 0, 0, 0, 0, 0, 0, 0, 0, 0, 0, 0, 0, 0, 0, 0, 0, 0, 0, 0, 0, 1, 1, 1, 2, 0, 0, 0, 0, 0, 0, 0, 0, 0, 2, 0, 0, 0, 0, 0, 0, 0, 2, 0, 0, 0, 0, 0, 0, 0, 2, 0, 0, 0, 1, 1, 1, 0, 0, 1, 1])
_uv = me_cylinder_002.uv_layers.new(name='UVMap')
_uv.uv.foreach_set('vector', [0.1506, 0.75, 0.1506, 0.5, 0.1827, 0.5, 0.1827, 0.75, 0.1478, 1.0, 0.1506, 1.0, 0.1506, 1.0, 0.1478, 1.0, 0.1827, 1.0, 0.1856, 1.0, 0.1856, 1.0, 0.1827, 1.0, 0.1827, 0.5, 0.1827, 1.0, 0.1827, 1.0, 0.1827, 0.875, 0.1827, 0.75, 0.1827, 0.5, 0.1827, 1.0, 0.1856, 1.0, 0.1478, 1.0, 0.1506, 1.0, 0.1506, 1.0, 0.1506, 0.5, 0.1506, 0.5, 0.1506, 0.75, 0.1506, 0.875, 0.1506, 1.0, 0.5621, 0.3815, 0.5422, 0.3469, 0.5422, 0.3469, 0.5621, 0.3815, 0.1506, 0.875, 0.1506, 0.75, 0.1827, 0.75, 0.1827, 0.875, 0.1506, 1.0, 0.1506, 0.875, 0.1827, 0.875, 0.1827, 1.0, 0.9739, 0.5616, 0.9739, 0.9384, 0.9739, 0.9384, 0.9739, 0.5616, 0.8333, 0.5, 0.8333, 1.0, 0.6667, 1.0, 0.6667, 0.5, 0.6667, 0.5, 0.6667, 1.0, 0.5, 1.0, 0.5, 0.5, 0.5, 0.5, 0.5, 1.0, 0.3333, 1.0, 0.3333, 0.5, 0.8333, 1.0, 1.0, 1.0, 1.0, 1.0, 0.8333, 1.0, 0.1506, 0.5, 0.1506, 1.0, -8.941e-08, 1.0, -8.941e-08, 0.5, 0.1827, 1.0, 0.3333, 1.0, 0.3333, 1.0, 0.1856, 1.0, 0.3333, 0.5, 0.3333, 1.0, 0.1827, 1.0, 0.1827, 0.5, 0.1856, 1.0, 0.3333, 1.0, 0.3333, 1.0, 0.189, 1.0, 0.5, 1.0, 0.6667, 1.0, 0.6667, 1.0, 0.5, 1.0, 0.2488, 1.0, 0.2701, 1.0, 0.2701, 1.0, 0.2488, 1.0, 0.3333, 1.0, 0.5, 1.0, 0.5, 1.0, 0.3333, 1.0, 0.6667, 1.0, 0.8333, 1.0, 0.8333, 1.0, 0.6667, 1.0, -8.941e-08, 1.0, 0.1506, 1.0, 0.1478, 1.0, -8.941e-08, 1.0, 0.3928, 1.0, 0.3928, 1.0, 0.3928, 1.0, 0.3928, 1.0, 0.6053, 1.0, 0.5614, 1.0, 0.5614, 1.0, 0.6053, 1.0, 0.5, 1.0, 0.6667, 1.0, 0.6667, 1.0, 0.5, 1.0, 0.3333, 1.0, 0.5, 1.0, 0.5, 1.0, 0.4167, 1.0, 0.3333, 1.0, 0.25, 0.49, 0.25, 0.25, 0.4578, 0.13, 0.4578, 0.13, 0.25, 0.25, 0.04215, 0.13, 0.04215, 0.13, 0.25, 0.25, 0.25, 0.49, 0.75, 0.49, 0.9578, 0.13, 0.5422, 0.13, 0.25, 0.49, 0.25, 0.25, 0.4578, 0.13, 0.4578, 0.13, 0.25, 0.25, 0.04215, 0.13, 0.04215, 0.13, 0.25, 0.25, 0.25, 0.49, 0.75, 0.49, 0.9578, 0.13, 0.5422, 0.13, 0.25, 0.49, 0.25, 0.25, 0.4578, 0.13, 0.4578, 0.13, 0.25, 0.25, 0.04215, 0.13, 0.04215, 0.13, 0.25, 0.25, 0.25, 0.49, 0.75, 0.49, 0.9578, 0.13, 0.5422, 0.13, 0.1506, 0.75, 0.1506, 0.5, 0.1827, 0.5, 0.1827, 0.75, 0.1478, 1.0, 0.1506, 1.0, 0.1506, 1.0, 0.1478, 1.0, 0.1827, 1.0, 0.1856, 1.0, 0.1856, 1.0, 0.1827, 1.0, 0.1827, 0.5, 0.1827, 1.0, 0.1827, 1.0, 0.1827, 0.875, 0.1827, 0.75, 0.1827, 0.5, 0.1827, 1.0, 0.1856, 1.0, 0.1478, 1.0, 0.1506, 1.0, 0.1506, 1.0, 0.1506, 0.5, 0.1506, 0.5, 0.1506, 0.75, 0.1506, 0.875, 0.1506, 1.0, 0.5621, 0.3815, 0.5422, 0.3469, 0.5422, 0.3469, 0.5621, 0.3815, 0.1506, 0.875, 0.1506, 0.75, 0.1827, 0.75, 0.1827, 0.875, 0.1506, 1.0, 0.1506, 0.875, 0.1827, 0.875, 0.1827, 1.0, 0.1506, 0.75, 0.1506, 0.5, 0.1827, 0.5, 0.1827, 0.75, 0.1478, 1.0, 0.1506, 1.0, 0.1506, 1.0, 0.1478, 1.0, 0.1827, 1.0, 0.1856, 1.0, 0.1856, 1.0, 0.1827, 1.0, 0.1827, 0.5, 0.1827, 1.0, 0.1827, 1.0, 0.1827, 0.875, 0.1827, 0.75, 0.1827, 0.5, 0.1827, 1.0, 0.1856, 1.0, 0.1478, 1.0, 0.1506, 1.0, 0.1506, 1.0, 0.1506, 0.5, 0.1506, 0.5, 0.1506, 0.75, 0.1506, 0.875, 0.1506, 1.0, 0.5621, 0.3815, 0.5422, 0.3469, 0.5422, 0.3469, 0.5621, 0.3815, 0.1506, 0.875, 0.1506, 0.75, 0.1827, 0.75, 0.1827, 0.875, 0.1506, 1.0, 0.1506, 0.875, 0.1827, 0.875, 0.1827, 1.0, 0.1506, 0.75, 0.1506, 0.5, 0.1827, 0.5, 0.1827, 0.75, 0.1478, 1.0, 0.1506, 1.0, 0.1506, 1.0, 0.1478, 1.0, 0.1856, 1.0, 0.189, 1.0, 0.189, 1.0, 0.1856, 1.0, 0.1827, 1.0, 0.1856, 1.0, 0.1856, 1.0, 0.1827, 1.0, 0.1444, 1.0, 0.1478, 1.0, 0.1478, 1.0, 0.1444, 1.0, 0.1827, 0.5, 0.1827, 1.0, 0.1827, 1.0, 0.1827, 0.875, 0.1827, 0.75, 0.1827, 0.5, 0.1827, 1.0, 0.1856, 1.0, 0.1478, 1.0, 0.1506, 1.0, 0.1856, 1.0, 0.1856, 1.0, 0.1478, 1.0, 0.1478, 1.0, 0.1444, 1.0, 0.1478, 1.0, 0.1856, 1.0, 0.189, 1.0, 0.1856, 1.0, 0.1856, 1.0, 0.1856, 1.0, 0.1856, 1.0, 0.1856, 1.0, 0.1506, 1.0, 0.1506, 0.5, 0.1506, 0.5, 0.1506, 0.75, 0.1506, 0.875, 0.1506, 1.0, 0.1478, 1.0, 0.1478, 1.0, 0.1478, 1.0, 0.1478, 1.0, 0.1478, 1.0, 0.5621, 0.3815, 0.5422, 0.3469, 0.5422, 0.3469, 0.5621, 0.3815, 0.1506, 0.875, 0.1506, 0.75, 0.1827, 0.75, 0.1827, 0.875, 0.1506, 1.0, 0.1506, 0.875, 0.1827, 0.875, 0.1827, 1.0, 0.1856, 1.0, 0.1856, 1.0, 0.1478, 1.0, 0.1478, 1.0, 0.1506, 0.75, 0.1506, 0.5, 0.1827, 0.5, 0.1827, 0.75, 0.1478, 1.0, 0.1506, 1.0, 0.1506, 1.0, 0.1478, 1.0, 0.1827, 1.0, 0.1856, 1.0, 0.1856, 1.0, 0.1827, 1.0, 0.1827, 0.5, 0.1827, 1.0, 0.1827, 1.0, 0.1827, 0.875, 0.1827, 0.75, 0.1827, 0.5, 0.1827, 1.0, 0.1856, 1.0, 0.1478, 1.0, 0.1506, 1.0, 0.1506, 1.0, 0.1506, 0.5, 0.1506, 0.5, 0.1506, 0.75, 0.1506, 0.875, 0.1506, 1.0, 0.5621, 0.3815, 0.5422, 0.3469, 0.5422, 0.3469, 0.5621, 0.3815, 0.1506, 0.875, 0.1506, 0.75, 0.1827, 0.75, 0.1827, 0.875, 0.1506, 1.0, 0.1506, 0.875, 0.1827, 0.875, 0.1827, 1.0, 0.1506, 0.75, 0.1506, 0.5, 0.1827, 0.5, 0.1827, 0.75, 0.1478, 1.0, 0.1506, 1.0, 0.1506, 1.0, 0.1478, 1.0, 0.1856, 1.0, 0.189, 1.0, 0.189, 1.0, 0.1856, 1.0, 0.1827, 1.0, 0.1856, 1.0, 0.1856, 1.0, 0.1827, 1.0, 0.1444, 1.0, 0.1478, 1.0, 0.1478, 1.0, 0.1444, 1.0, 0.1827, 0.5, 0.1827, 1.0, 0.1827, 1.0, 0.1827, 0.875, 0.1827, 0.75, 0.1827, 0.5, 0.1827, 1.0, 0.1856, 1.0, 0.1478, 1.0, 0.1506, 1.0, 0.1856, 1.0, 0.1856, 1.0, 0.1478, 1.0, 0.1478, 1.0, 0.1444, 1.0, 0.1478, 1.0, 0.1856, 1.0, 0.189, 1.0, 0.1856, 1.0, 0.1856, 1.0, 0.1856, 1.0, 0.1856, 1.0, 0.1856, 1.0, 0.1506, 1.0, 0.1506, 0.5, 0.1506, 0.5, 0.1506, 0.75, 0.1506, 0.875, 0.1506, 1.0, 0.1478, 1.0, 0.1478, 1.0, 0.1478, 1.0, 0.1478, 1.0, 0.1478, 1.0, 0.5621, 0.3815, 0.5422, 0.3469, 0.5422, 0.3469, 0.5621, 0.3815, 0.1506, 0.875, 0.1506, 0.75, 0.1827, 0.75, 0.1827, 0.875, 0.1506, 1.0, 0.1506, 0.875, 0.1827, 0.875, 0.1827, 1.0, 0.1856, 1.0, 0.1856, 1.0, 0.1478, 1.0, 0.1478, 1.0, 0.8594, 0.9384, 0.9739, 0.9384, 1.0, 1.0, 0.8333, 1.0, 0.9739, 0.9384, 0.9739, 0.5616, 1.0, 0.5, 1.0, 1.0, 0.8594, 0.5616, 0.8594, 0.9384, 0.8333, 1.0, 0.8333, 0.5, 0.8659, 0.9237, 0.8659, 0.5763, 0.8659, 0.5763, 0.8659, 0.9237, 0.8594, 0.9384, 0.8594, 0.5616, 0.8594, 0.5616, 0.8594, 0.9384, 0.9739, 0.9384, 0.8594, 0.9384, 0.8594, 0.9384, 0.9739, 0.9384, 0.8659, 0.9237, 0.9674, 0.9237, 0.9739, 0.9384, 0.8594, 0.9384, 0.9674, 0.9237, 0.9674, 0.5763, 0.9739, 0.5616, 0.9739, 0.9384, 0.8659, 0.5763, 0.8659, 0.9237, 0.8594, 0.9384, 0.8594, 0.5616, 0.9674, 0.5763, 0.9674, 0.9237, 0.8659, 0.9237, 0.8659, 0.5763, 0.9674, 0.9237, 0.8659, 0.9237, 0.8659, 0.9237, 0.9674, 0.9237, 0.9674, 0.5763, 0.9674, 0.9237, 0.9674, 0.9237, 0.9674, 0.5763, 0.1827, 1.0, 0.1827, 0.5, 0.8594, 0.5616, 0.8594, 0.9384, 0.1506, 0.5, 0.1506, 1.0, 0.9739, 0.9384, 0.9739, 0.5616, 0.8333, 0.5, 0.6667, 0.5, 0.5, 0.5, 0.3333, 0.5, 0.1506, 0.5, 1.0, 0.5, 0.9739, 0.5616, 0.8594, 0.5616, 0.6053, 1.0, 0.5614, 1.0, 0.5, 1.0, 0.6667, 1.0, 0.5614, 1.0, 0.6053, 1.0, 0.6667, 1.0, 0.5, 1.0, 0.5614, 1.0, 0.5614, 1.0, 0.5, 1.0, 0.5, 1.0, 0.6053, 1.0, 0.6053, 1.0, 0.6667, 1.0, 0.6667, 1.0, 0.5614, 1.0, 0.6053, 1.0, 0.6053, 1.0, 0.5614, 1.0, 0.5614, 1.0, 0.5614, 1.0, 0.5614, 1.0, 0.5614, 1.0, 0.5614, 1.0, 0.6053, 1.0, 0.6053, 1.0, 0.5614, 1.0, 0.6053, 1.0, 0.6053, 1.0, 0.6053, 1.0, 0.6053, 1.0, 0.4406, 1.0, 0.3928, 1.0, 0.3333, 1.0, 0.5, 1.0, 0.3928, 1.0, 0.4406, 1.0, 0.5, 1.0, 0.3333, 1.0, 0.4406, 1.0, 0.4406, 1.0, 0.5, 1.0, 0.5, 1.0, 0.3928, 1.0, 0.3928, 1.0, 0.3333, 1.0, 0.3333, 1.0, 0.3928, 1.0, 0.4406, 1.0, 0.4406, 1.0, 0.3928, 1.0, 0.4406, 1.0, 0.3928, 1.0, 0.3928, 1.0, 0.4406, 1.0, 0.4406, 1.0, 0.4406, 1.0, 0.4406, 1.0, 0.4406, 1.0, 0.3928, 1.0, 0.4406, 1.0, 0.4406, 1.0, 0.3928, 1.0, 0.2701, 1.0, 0.2701, 1.0, 0.3333, 1.0, 0.3333, 1.0, 0.2488, 1.0, 0.2488, 1.0, 0.1856, 1.0, 0.1856, 1.0, 0.2701, 1.0, 0.2488, 1.0, 0.1856, 1.0, 0.3333, 1.0, 0.2488, 1.0, 0.2701, 1.0, 0.3333, 1.0, 0.1856, 1.0, 0.2488, 1.0, 0.2701, 1.0, 0.2701, 1.0, 0.2488, 1.0, 0.2701, 1.0, 0.2701, 1.0, 0.2701, 1.0, 0.2701, 1.0, 0.2701, 1.0, 0.2488, 1.0, 0.2488, 1.0, 0.2701, 1.0, 0.2488, 1.0, 0.2488, 1.0, 0.2488, 1.0, 0.2488, 1.0, -8.941e-08, 1.0, 0.1478, 1.0, 0.4072, 1.0, 0.6667, 1.0, 0.8333, 1.0, 0.4261, 1.0, 0.4261, 1.0, 0.1856, 1.0, 0.1856, 1.0, 0.4278, 1.0, 0.4261, 1.0, 0.1856, 1.0, 0.189, 1.0, 0.4278, 1.0, 0.189, 1.0, 0.3333, 1.0, 0.4167, 1.0, 0.6667, 1.0, 0.4278, 1.0, 0.4167, 1.0, 0.5, 1.0, 0.6667, 1.0, 0.6667, 1.0, 0.4261, 1.0, 0.4278, 1.0, 0.6667, 1.0, 0.6667, 1.0, 0.4261, 1.0, 0.4261, 1.0])
me_cylinder_002.materials.append(mat_evilstone_001)
me_cylinder_002.materials.append(mat_evilmetal_001)
me_cylinder_002.materials.append(mat_evilhighlight_001)
me_cylinder_002.use_remesh_fix_poles = True
me_cylinder_002.use_remesh_preserve_attributes = False
me_cylinder_002.use_mirror_vertex_groups = False
me_cylinder_002.update()
me_cylinder_003 = bpy.data.meshes.new('Cylinder.003')
me_cylinder_003.from_pydata([(-0.4782, -0.5865, 0.2747), (-0.395, -0.7306, 0.2747), (-0.7144, -0.7228, 0.114), (-0.6312, -0.867, 0.114), (-0.6759, -0.7005, -0.9852), (-0.5926, -0.8448, -0.9852), (-0.4552, -0.7655, -1.019), (-0.5385, -0.6211, -1.019), (-0.4553, -0.7654, 0.01948), (-0.5385, -0.6212, 0.01948), (-0.3426, -0.7003, 0.2408), (-0.4258, -0.5562, 0.2408), (-0.3426, -0.7003, 0.7686), (-0.4258, -0.5562, 0.7686), (-0.2608, -0.653, 0.8946), (-0.3439, -0.509, 0.8946), (-0.4011, -0.7341, 0.8026), (-0.4843, -0.59, 0.8026), (-0.3192, -0.6867, 0.9286), (-0.4023, -0.5428, 0.9286), (-0.6759, -0.7005, -0.1644), (-0.5926, -0.8448, -0.1644), (-0.1071, 0.3378, -0.6763), (-0.2651, 0.2469, -0.6763), (0.6082, 0.244, -0.6597), (-0.1071, 0.3378, -0.1252), (-0.2651, 0.2469, -0.1252), (0.6082, 0.244, -0.1416), (0.1691, 0.3713, 0.2408), (-0.4323, 0.02534, 0.2408), (0.7704, 0.02534, 0.2408), (0.1691, 0.3713, 0.7686), (-0.4323, 0.02534, 0.7686), (0.7704, 0.02534, 0.7686), (0.1691, 0.2802, 0.8946), (-0.3531, -0.02021, 0.8946), (0.6913, -0.02021, 0.8946), (-0.4226, -0.661, 0.2408), (-0.4227, -0.661, 0.7686), (-0.3435, -0.6155, 0.8946), (-0.1309, 0.1987, -0.9436), (0.03575, 0.238, -0.6639), (-0.3009, 0.4932, -0.6914), (-0.2482, 0.07405, -0.6639), (0.4855, 0.2329, -0.9405), (0.5815, 0.07653, -0.6607), (0.6727, 0.4988, -0.6561), (0.3073, 0.2684, -0.6595), (-0.4341, -0.3256, -0.9643), (-0.343, -0.1645, -0.6856), (-0.7542, -0.2966, -0.6757), (-0.372, -0.4979, -0.6842), (0.8414, -0.01959, 0.2747), (0.7582, 0.1245, 0.2747), (1.078, 0.1167, 0.114), (0.9943, 0.2609, 0.114), (1.039, 0.09443, -0.9852), (0.9558, 0.2388, -0.9852), (0.8184, 0.1594, -1.019), (0.9017, 0.01509, -1.019), (0.8184, 0.1594, 0.01948), (0.9017, 0.01517, 0.01948), (0.7058, 0.09428, 0.2408), (0.789, -0.04985, 0.2408), (0.7058, 0.09426, 0.7686), (0.789, -0.04981, 0.7686), (0.624, 0.04694, 0.8946), (0.7071, -0.09702, 0.8946), (0.7643, 0.128, 0.8026), (0.8474, -0.01607, 0.8026), (0.6824, 0.08068, 0.9286), (0.7655, -0.06328, 0.9286), (1.039, 0.09447, -0.1644), (0.9558, 0.2387, -0.1644), (-0.3938, 0.1267, 0.2747), (-0.477, -0.01746, 0.2747), (-0.6299, 0.2631, 0.114), (-0.7132, 0.1189, 0.114), (-0.5914, 0.2409, -0.9852), (-0.6747, 0.09657, -0.9852), (-0.5373, 0.01723, -1.019), (-0.454, 0.1616, -1.019), (-0.5373, 0.0173, 0.01948), (-0.454, 0.1615, 0.01948), (-0.4246, -0.04771, 0.2408), (-0.3414, 0.09641, 0.2408), (-0.4246, -0.04768, 0.7686), (-0.3414, 0.0964, 0.7686), (-0.3427, -0.09488, 0.8946), (-0.2596, 0.04907, 0.8946), (-0.483, -0.01394, 0.8026), (-0.3998, 0.1301, 0.8026), (-0.4011, -0.06114, 0.9286), (-0.318, 0.08281, 0.9286), (-0.5914, 0.2409, -0.1644), (-0.6747, 0.09661, -0.1644), (0.266, 0.4101, 0.2747), (0.09962, 0.4101, 0.2747), (0.2661, 0.6828, 0.114), (0.09957, 0.6828, 0.114), (0.2662, 0.6384, -0.9852), (0.0995, 0.6384, -0.9852), (0.0995, 0.4797, -1.019), (0.2662, 0.4797, -1.019), (0.09957, 0.4797, 0.01948), (0.2661, 0.4797, 0.01948), (0.09962, 0.3496, 0.2408), (0.266, 0.3496, 0.2408), (0.09965, 0.3496, 0.7686), (0.266, 0.3496, 0.7686), (0.09972, 0.2551, 0.8946), (0.2659, 0.2551, 0.8946), (0.09965, 0.4171, 0.8026), (0.266, 0.4171, 0.8026), (0.09972, 0.3226, 0.9286), (0.2659, 0.3226, 0.9286), (0.2661, 0.6384, -0.1644), (0.09953, 0.6384, -0.1644), (0.4403, 0.3406, -0.6597), (-0.5375, -0.2292, -0.6794), (0.4403, 0.3406, -0.1416), (-0.5374, -0.2292, -0.1494), (-0.1181, 0.2585, -0.6476), (-0.191, 0.2166, -0.6476), (-0.1181, 0.2585, -0.1539), (-0.191, 0.2166, -0.1539), (0.1691, 0.4966, -1.019), (0.1691, 0.4966, 0.01948), (0.5285, 0.2284, -0.608), (0.4669, 0.2639, -0.608), (0.5285, 0.2284, -0.1933), (0.4669, 0.2639, -0.1933), (0.8794, 0.08802, -1.019), (0.8794, 0.08802, 0.01948), (-0.5353, -0.4064, -0.6794), (-0.5354, -0.4064, -0.1494), (-0.5412, 0.08802, 0.01948), (-0.5412, 0.08802, -1.019), (-0.5315, -0.7236, -1.019), (-0.5316, -0.7236, 0.01948), (-0.4782, -0.2781, -0.1939), (-0.4782, -0.2781, -0.6349), (-0.4773, -0.3561, -0.6349), (-0.4773, -0.3561, -0.1939)], [(36, 32)], [(8, 10, 1, 3), (11, 9, 2, 0), (15, 13, 17, 19), (21, 3, 2, 20), (0, 2, 3, 1), (17, 0, 1, 16), (16, 18, 19, 17), (13, 11, 0, 17), (6, 8, 3, 21, 5), (10, 12, 16, 1), (12, 14, 18, 16), (9, 7, 4, 20, 2), (5, 21, 20, 4), (136, 139, 37, 29), (118, 120, 131, 129), (135, 121, 140, 143), (22, 23, 123, 122), (127, 136, 29, 28), (133, 127, 28, 30), (30, 28, 31, 33), (29, 37, 38, 32), (28, 29, 32, 31), (31, 32, 35, 34), (33, 31, 34, 36), (32, 38, 39, 35), (40, 42, 41), (41, 42, 43), (43, 42, 40), (40, 41, 43), (44, 46, 45), (45, 46, 47), (47, 46, 44), (44, 45, 47), (48, 50, 49), (49, 50, 51), (51, 50, 48), (48, 49, 51), (60, 62, 53, 55), (63, 61, 54, 52), (67, 65, 69, 71), (73, 55, 54, 72), (52, 54, 55, 53), (69, 52, 53, 68), (68, 70, 71, 69), (65, 63, 52, 69), (58, 60, 55, 73, 57), (62, 64, 68, 53), (64, 66, 70, 68), (61, 59, 56, 72, 54), (57, 73, 72, 56), (82, 84, 75, 77), (85, 83, 76, 74), (89, 87, 91, 93), (95, 77, 76, 94), (74, 76, 77, 75), (91, 74, 75, 90), (90, 92, 93, 91), (87, 85, 74, 91), (80, 82, 77, 95, 79), (84, 86, 90, 75), (86, 88, 92, 90), (83, 81, 78, 94, 76), (79, 95, 94, 78), (104, 106, 97, 99), (107, 105, 98, 96), (111, 109, 113, 115), (117, 99, 98, 116), (96, 98, 99, 97), (113, 96, 97, 112), (112, 114, 115, 113), (109, 107, 96, 113), (102, 104, 99, 117, 101), (106, 108, 112, 97), (108, 110, 114, 112), (105, 103, 100, 116, 98), (101, 117, 116, 100), (23, 22, 126, 137), (25, 26, 136, 127), (26, 23, 137, 136), (22, 25, 127, 126), (122, 123, 125, 124), (25, 22, 122, 124), (26, 25, 124, 125), (23, 26, 125, 123), (118, 24, 132, 126), (27, 120, 127, 133), (120, 118, 126, 127), (24, 27, 133, 132), (128, 129, 131, 130), (24, 118, 129, 128), (27, 24, 128, 130), (120, 27, 130, 131), (119, 121, 136, 137), (135, 134, 138, 139), (121, 135, 139, 136), (134, 119, 137, 138), (141, 142, 143, 140), (121, 119, 141, 140), (119, 134, 142, 141), (134, 135, 143, 142), (6, 59, 61, 8), (8, 61, 63, 10), (10, 63, 65, 12), (12, 65, 67, 14), (14, 67, 36, 34, 32, 35, 38), (70, 66, 67, 71), (114, 110, 111, 115), (92, 88, 89, 93), (18, 14, 15, 19), (126, 132, 59, 6, 138, 137), (6, 5, 4, 7), (80, 79, 78, 81), (102, 101, 100, 103), (58, 57, 56, 59)])
me_cylinder_003.polygons.foreach_set('material_index', [0, 0, 0, 0, 0, 0, 0, 0, 0, 0, 0, 0, 0, 0, 0, 0, 0, 0, 0, 0, 0, 0, 0, 0, 0, 1, 1, 1, 1, 1, 1, 1, 1, 1, 1, 1, 1, 0, 0, 0, 0, 0, 0, 0, 0, 0, 0, 0, 0, 0, 0, 0, 0, 0, 0, 0, 0, 0, 0, 0, 0, 0, 0, 0, 0, 0, 0, 0, 0, 0, 0, 0, 0, 0, 0, 0, 0, 0, 0, 0, 2, 0, 0, 0, 0, 0, 0, 0, 2, 0, 0, 0, 0, 0, 0, 0, 2, 0, 0, 0, 0, 0, 0, 0, 1, 0, 0, 0, 0, 0, 0, 0, 0, 0])
_uv = me_cylinder_003.uv_layers.new(name='UVMap')
_uv.uv.foreach_set('vector', [0.1856, 1.0, 0.189, 1.0, 0.189, 1.0, 0.1856, 1.0, 0.1444, 1.0, 0.1478, 1.0, 0.1478, 1.0, 0.1444, 1.0, 0.141, 1.0, 0.1444, 1.0, 0.1444, 1.0, 0.141, 1.0, 0.1856, 1.0, 0.1856, 1.0, 0.1478, 1.0, 0.1478, 1.0, 0.1444, 1.0, 0.1478, 1.0, 0.1856, 1.0, 0.189, 1.0, 0.1444, 1.0, 0.1444, 1.0, 0.189, 1.0, 0.189, 1.0, 0.189, 1.0, 0.1923, 1.0, 0.141, 1.0, 0.1444, 1.0, 0.1444, 1.0, 0.1444, 1.0, 0.1444, 1.0, 0.1444, 1.0, 0.1856, 1.0, 0.1856, 1.0, 0.1856, 1.0, 0.1856, 1.0, 0.1856, 1.0, 0.189, 1.0, 0.189, 1.0, 0.189, 1.0, 0.189, 1.0, 0.189, 1.0, 0.1923, 1.0, 0.1923, 1.0, 0.189, 1.0, 0.1478, 1.0, 0.1478, 1.0, 0.1478, 1.0, 0.1478, 1.0, 0.1478, 1.0, 0.1856, 1.0, 0.1856, 1.0, 0.1478, 1.0, 0.1478, 1.0, -8.941e-08, 1.0, 0.1478, 1.0, 0.1444, 1.0, -8.941e-08, 1.0, 0.7671, 1.0, 0.7671, 1.0, 0.7671, 1.0, 0.7671, 1.0, 0.09002, 1.0, 0.05776, 1.0, 0.05776, 1.0, 0.09002, 1.0, 0.8981, 1.0, 0.9352, 1.0, 0.9352, 1.0, 0.8981, 1.0, 0.8333, 1.0, 1.0, 1.0, 1.0, 1.0, 0.8333, 1.0, 0.6667, 1.0, 0.8333, 1.0, 0.8333, 1.0, 0.6667, 1.0, 0.6667, 1.0, 0.8333, 1.0, 0.8333, 1.0, 0.6667, 1.0, -8.941e-08, 1.0, 0.1444, 1.0, 0.1444, 1.0, -8.941e-08, 1.0, 0.8333, 1.0, 1.0, 1.0, 1.0, 1.0, 0.8333, 1.0, 0.8333, 1.0, 1.0, 1.0, 1.0, 1.0, 0.8333, 1.0, 0.6667, 1.0, 0.8333, 1.0, 0.8333, 1.0, 0.6667, 1.0, -8.941e-08, 1.0, 0.1444, 1.0, 0.141, 1.0, -8.941e-08, 1.0, 0.25, 0.49, 0.25, 0.25, 0.4578, 0.13, 0.4578, 0.13, 0.25, 0.25, 0.04215, 0.13, 0.04215, 0.13, 0.25, 0.25, 0.25, 0.49, 0.75, 0.49, 0.9578, 0.13, 0.5422, 0.13, 0.25, 0.49, 0.25, 0.25, 0.4578, 0.13, 0.4578, 0.13, 0.25, 0.25, 0.04215, 0.13, 0.04215, 0.13, 0.25, 0.25, 0.25, 0.49, 0.75, 0.49, 0.9578, 0.13, 0.5422, 0.13, 0.25, 0.49, 0.25, 0.25, 0.4578, 0.13, 0.4578, 0.13, 0.25, 0.25, 0.04215, 0.13, 0.04215, 0.13, 0.25, 0.25, 0.25, 0.49, 0.75, 0.49, 0.9578, 0.13, 0.5422, 0.13, 0.1856, 1.0, 0.189, 1.0, 0.189, 1.0, 0.1856, 1.0, 0.1444, 1.0, 0.1478, 1.0, 0.1478, 1.0, 0.1444, 1.0, 0.141, 1.0, 0.1444, 1.0, 0.1444, 1.0, 0.141, 1.0, 0.1856, 1.0, 0.1856, 1.0, 0.1478, 1.0, 0.1478, 1.0, 0.1444, 1.0, 0.1478, 1.0, 0.1856, 1.0, 0.189, 1.0, 0.1444, 1.0, 0.1444, 1.0, 0.189, 1.0, 0.189, 1.0, 0.189, 1.0, 0.1923, 1.0, 0.141, 1.0, 0.1444, 1.0, 0.1444, 1.0, 0.1444, 1.0, 0.1444, 1.0, 0.1444, 1.0, 0.1856, 1.0, 0.1856, 1.0, 0.1856, 1.0, 0.1856, 1.0, 0.1856, 1.0, 0.189, 1.0, 0.189, 1.0, 0.189, 1.0, 0.189, 1.0, 0.189, 1.0, 0.1923, 1.0, 0.1923, 1.0, 0.189, 1.0, 0.1478, 1.0, 0.1478, 1.0, 0.1478, 1.0, 0.1478, 1.0, 0.1478, 1.0, 0.1856, 1.0, 0.1856, 1.0, 0.1478, 1.0, 0.1478, 1.0, 0.1856, 1.0, 0.189, 1.0, 0.189, 1.0, 0.1856, 1.0, 0.1444, 1.0, 0.1478, 1.0, 0.1478, 1.0, 0.1444, 1.0, 0.141, 1.0, 0.1444, 1.0, 0.1444, 1.0, 0.141, 1.0, 0.1856, 1.0, 0.1856, 1.0, 0.1478, 1.0, 0.1478, 1.0, 0.1444, 1.0, 0.1478, 1.0, 0.1856, 1.0, 0.189, 1.0, 0.1444, 1.0, 0.1444, 1.0, 0.189, 1.0, 0.189, 1.0, 0.189, 1.0, 0.1923, 1.0, 0.141, 1.0, 0.1444, 1.0, 0.1444, 1.0, 0.1444, 1.0, 0.1444, 1.0, 0.1444, 1.0, 0.1856, 1.0, 0.1856, 1.0, 0.1856, 1.0, 0.1856, 1.0, 0.1856, 1.0, 0.189, 1.0, 0.189, 1.0, 0.189, 1.0, 0.189, 1.0, 0.189, 1.0, 0.1923, 1.0, 0.1923, 1.0, 0.189, 1.0, 0.1478, 1.0, 0.1478, 1.0, 0.1478, 1.0, 0.1478, 1.0, 0.1478, 1.0, 0.1856, 1.0, 0.1856, 1.0, 0.1478, 1.0, 0.1478, 1.0, 0.1856, 1.0, 0.189, 1.0, 0.189, 1.0, 0.1856, 1.0, 0.1444, 1.0, 0.1478, 1.0, 0.1478, 1.0, 0.1444, 1.0, 0.141, 1.0, 0.1444, 1.0, 0.1444, 1.0, 0.141, 1.0, 0.1856, 1.0, 0.1856, 1.0, 0.1478, 1.0, 0.1478, 1.0, 0.1444, 1.0, 0.1478, 1.0, 0.1856, 1.0, 0.189, 1.0, 0.1444, 1.0, 0.1444, 1.0, 0.189, 1.0, 0.189, 1.0, 0.189, 1.0, 0.1923, 1.0, 0.141, 1.0, 0.1444, 1.0, 0.1444, 1.0, 0.1444, 1.0, 0.1444, 1.0, 0.1444, 1.0, 0.1856, 1.0, 0.1856, 1.0, 0.1856, 1.0, 0.1856, 1.0, 0.1856, 1.0, 0.189, 1.0, 0.189, 1.0, 0.189, 1.0, 0.189, 1.0, 0.189, 1.0, 0.1923, 1.0, 0.1923, 1.0, 0.189, 1.0, 0.1478, 1.0, 0.1478, 1.0, 0.1478, 1.0, 0.1478, 1.0, 0.1478, 1.0, 0.1856, 1.0, 0.1856, 1.0, 0.1478, 1.0, 0.1478, 1.0, 0.9352, 1.0, 0.8981, 1.0, 0.8333, 1.0, 1.0, 1.0, 0.8981, 1.0, 0.9352, 1.0, 1.0, 1.0, 0.8333, 1.0, 0.9352, 1.0, 0.9352, 1.0, 1.0, 1.0, 1.0, 1.0, 0.8981, 1.0, 0.8981, 1.0, 0.8333, 1.0, 0.8333, 1.0, 0.8981, 1.0, 0.9352, 1.0, 0.9352, 1.0, 0.8981, 1.0, 0.8981, 1.0, 0.8981, 1.0, 0.8981, 1.0, 0.8981, 1.0, 0.9352, 1.0, 0.8981, 1.0, 0.8981, 1.0, 0.9352, 1.0, 0.9352, 1.0, 0.9352, 1.0, 0.9352, 1.0, 0.9352, 1.0, 0.7671, 1.0, 0.7329, 1.0, 0.6667, 1.0, 0.8333, 1.0, 0.7329, 1.0, 0.7671, 1.0, 0.8333, 1.0, 0.6667, 1.0, 0.7671, 1.0, 0.7671, 1.0, 0.8333, 1.0, 0.8333, 1.0, 0.7329, 1.0, 0.7329, 1.0, 0.6667, 1.0, 0.6667, 1.0, 0.7329, 1.0, 0.7671, 1.0, 0.7671, 1.0, 0.7329, 1.0, 0.7329, 1.0, 0.7671, 1.0, 0.7671, 1.0, 0.7329, 1.0, 0.7329, 1.0, 0.7329, 1.0, 0.7329, 1.0, 0.7329, 1.0, 0.7671, 1.0, 0.7329, 1.0, 0.7329, 1.0, 0.7671, 1.0, 0.05775, 1.0, 0.05776, 1.0, -8.941e-08, 1.0, -8.941e-08, 1.0, 0.09002, 1.0, 0.09002, 1.0, 0.1478, 1.0, 0.1478, 1.0, 0.05776, 1.0, 0.09002, 1.0, 0.1478, 1.0, -8.941e-08, 1.0, 0.09002, 1.0, 0.05775, 1.0, -8.941e-08, 1.0, 0.1478, 1.0, 0.05775, 1.0, 0.09002, 1.0, 0.09002, 1.0, 0.05776, 1.0, 0.05776, 1.0, 0.05775, 1.0, 0.05775, 1.0, 0.05776, 1.0, 0.05775, 1.0, 0.09002, 1.0, 0.09002, 1.0, 0.05775, 1.0, 0.09002, 1.0, 0.09002, 1.0, 0.09002, 1.0, 0.09002, 1.0, 0.1856, 1.0, 0.1478, 1.0, 0.1478, 1.0, 0.1856, 1.0, 0.1856, 1.0, 0.1478, 1.0, 0.1444, 1.0, 0.189, 1.0, 0.189, 1.0, 0.1444, 1.0, 0.1444, 1.0, 0.189, 1.0, 0.189, 1.0, 0.1444, 1.0, 0.141, 1.0, 0.1923, 1.0, 0.1923, 1.0, 0.141, 1.0, 0.6667, 1.0, 0.8333, 1.0, 1.0, 1.0, 1.0, 1.0, 0.0, 0.0, 0.1923, 1.0, 0.1923, 1.0, 0.141, 1.0, 0.141, 1.0, 0.1923, 1.0, 0.1923, 1.0, 0.141, 1.0, 0.141, 1.0, 0.1923, 1.0, 0.1923, 1.0, 0.141, 1.0, 0.141, 1.0, 0.1923, 1.0, 0.1923, 1.0, 0.141, 1.0, 0.141, 1.0, 0.8333, 1.0, 0.6667, 1.0, 0.1478, 1.0, 0.1856, 1.0, 0.1478, 1.0, -8.941e-08, 1.0, 0.1856, 1.0, 0.1856, 1.0, 0.1478, 1.0, 0.1478, 1.0, 0.1856, 1.0, 0.1856, 1.0, 0.1478, 1.0, 0.1478, 1.0, 0.1856, 1.0, 0.1856, 1.0, 0.1478, 1.0, 0.1478, 1.0, 0.1856, 1.0, 0.1856, 1.0, 0.1478, 1.0, 0.1478, 1.0])
me_cylinder_003.materials.append(mat_evilstone_001)
me_cylinder_003.materials.append(mat_evilmetal_001)
me_cylinder_003.materials.append(mat_evilhighlight_001)
me_cylinder_003.use_remesh_fix_poles = True
me_cylinder_003.use_remesh_preserve_attributes = False
me_cylinder_003.use_mirror_vertex_groups = False
me_cylinder_003.update()

# ---- objects
ob_cylinder_000 = bpy.data.objects.new('Cylinder.000', me_cylinder_000)
ob_cylinder_003 = bpy.data.objects.new('Cylinder.003', me_cylinder_002)
ob_cylinder_001 = bpy.data.objects.new('Cylinder.001', me_cylinder_003)

# ---- transforms, parenting, visibility, modifiers, constraints
ob_cylinder_000.location = (-0.02722, -0.04884, 3.084)
ob_cylinder_000.rotation_euler = (0.0, -0.0, -0.5236)
ob_cylinder_000.scale = (0.726, 0.726, 0.726)
ob_cylinder_000.lineart.crease_threshold = 0.0
ob_cylinder_003.location = (0.002848, -0.06773, 0.9217)
ob_cylinder_003.rotation_euler = (0.0, -0.0, -0.5236)
ob_cylinder_003.scale = (0.726, 0.726, 0.726)
ob_cylinder_003.lineart.crease_threshold = 0.0
ob_cylinder_001.location = (0.001422, 0.264, 1.743)
ob_cylinder_001.rotation_euler = (0.0, -0.0, -0.5236)
ob_cylinder_001.scale = (0.726, 0.726, 0.726)
ob_cylinder_001.lineart.crease_threshold = 0.0

# ---- collection membership
col_collection.objects.link(ob_cylinder_000)
col_collection.objects.link(ob_cylinder_003)
col_collection.objects.link(ob_cylinder_001)

# ---- scene / render settings (as saved in the file)
scene.frame_start = 1; scene.frame_end = 250; scene.frame_set(1)
scene.render.engine = 'BLENDER_EEVEE_NEXT'
scene.cycles.use_denoising = False
scene.cycles.samples = 128
scene.cycles.sampling_pattern = 'TABULATED_SOBOL'
scene.cycles.use_adaptive_sampling = False
scene.cycles.use_light_tree = False
scene.view_settings.view_transform = 'Filmic'
bpy.context.view_layer.update()

# ---- added for rendering (the .blend has no active camera and no usable light): camera, sun
cam_auto = bpy.data.cameras.new('AutoCamera')
cam_auto.lens = 50.0
cam_auto.sensor_width = 36.0
cam_auto.clip_end = 1000.0
ob_auto_camera = bpy.data.objects.new('AutoCamera', cam_auto)
scene.collection.objects.link(ob_auto_camera)
ob_auto_camera.location = (4.64214, -5.5563, 5.55456)
ob_auto_camera.rotation_euler = (1.09748, -7.21219e-08, 0.694738)
scene.camera = ob_auto_camera
light_auto_sun = bpy.data.lights.new('AutoSun', 'SUN')
light_auto_sun.energy = 3.0
light_auto_sun.angle = 0.0523599
ob_auto_sun = bpy.data.objects.new('AutoSun', light_auto_sun)
scene.collection.objects.link(ob_auto_sun)
ob_auto_sun.rotation_euler = (0.872665, 0.174533, 0.523599)
bpy.context.view_layer.update()
